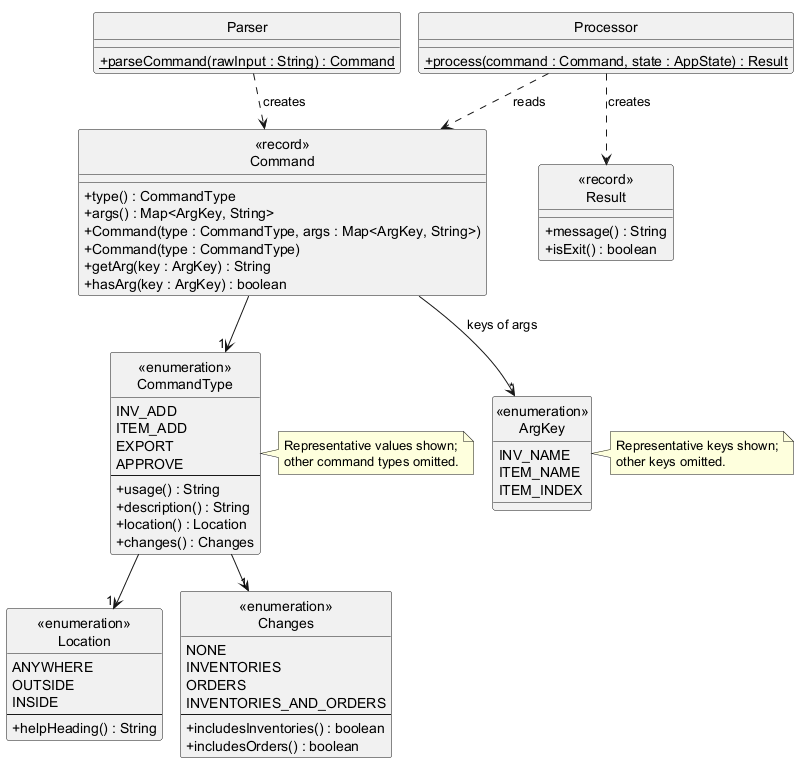

The diagram above was rendered by PlantUML. Its source (embedded in the PNG):
@startuml
!pragma layout smetana
hide circle
skinparam classAttributeIconSize 0

class "<<record>>\nCommand" as Command {
    + type() : CommandType
    + args() : Map<ArgKey, String>
    + Command(type : CommandType, args : Map<ArgKey, String>)
    + Command(type : CommandType)
    + getArg(key : ArgKey) : String
    + hasArg(key : ArgKey) : boolean
}

enum "<<enumeration>>\nCommandType" as CommandType {
    INV_ADD
    ITEM_ADD
    EXPORT
    APPROVE
    --
    + usage() : String
    + description() : String
    + location() : Location
    + changes() : Changes
}

enum "<<enumeration>>\nLocation" as Location {
    ANYWHERE
    OUTSIDE
    INSIDE
    --
    + helpHeading() : String
}

enum "<<enumeration>>\nChanges" as Changes {
    NONE
    INVENTORIES
    ORDERS
    INVENTORIES_AND_ORDERS
    --
    + includesInventories() : boolean
    + includesOrders() : boolean
}

enum "<<enumeration>>\nArgKey" as ArgKey {
    INV_NAME
    ITEM_NAME
    ITEM_INDEX
}

class "<<record>>\nResult" as Result {
    + message() : String
    + isExit() : boolean
}

class Parser {
    + {static} parseCommand(rawInput : String) : Command
}

class Processor {
    + {static} process(command : Command, state : AppState) : Result
}

Command --> "1" CommandType
CommandType --> "1" Location
CommandType --> "1" Changes
Command --> "*" ArgKey : keys of args
Parser ..> Command : creates
Processor ..> Command : reads
Processor ..> Result : creates

note right of CommandType
    Representative values shown;
    other command types omitted.
end note

note right of ArgKey
    Representative keys shown;
    other keys omitted.
end note
@enduml